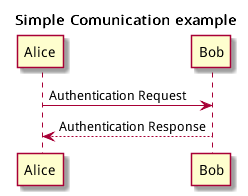

The diagram above was rendered by PlantUML. Its source (embedded in the PNG):
@startuml
title Simple Comunication example

Alice -> Bob : Authentication Request
Bob --> Alice : Authentication Response
@enduml